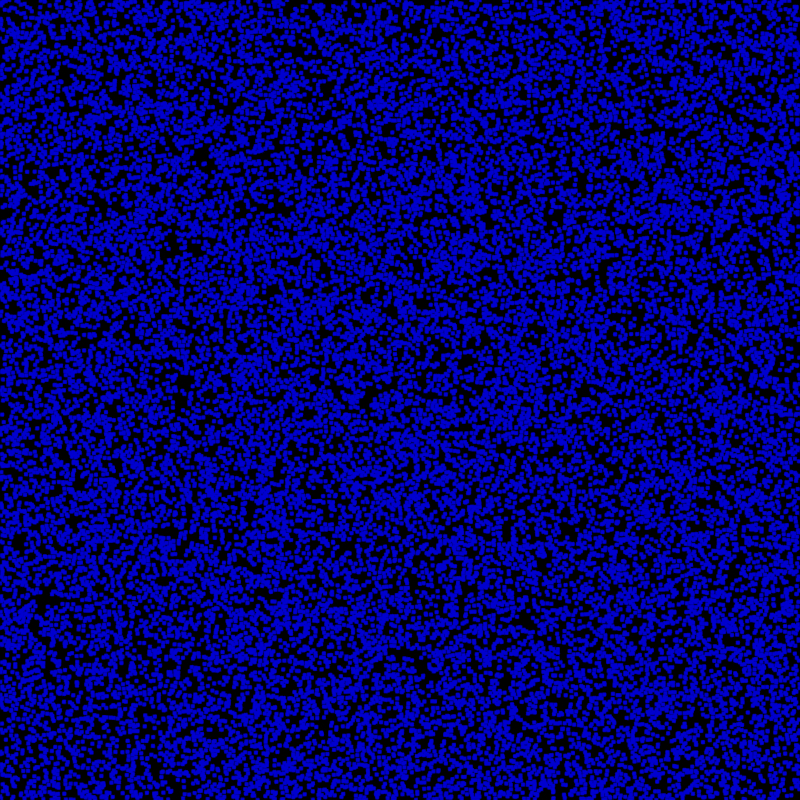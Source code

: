 # Source: GradientAscentRidgeValleyDetection.blend  (saved by Blender 3.6.11; exported with 4.5.12 LTS)
import bpy
from mathutils import Matrix  # noqa: F401  (used for matrix-valued properties, if any)

bpy.ops.wm.read_factory_settings(use_empty=True)
scene = bpy.context.scene
scene.name = 'Scene'

# ---- collections
col_collection = bpy.data.collections.new('Collection'); scene.collection.children.link(col_collection)

# ---- images (referenced by path relative to the original .blend; pixels are not part of the script)
import os
ASSET_DIR = os.environ.get("B2B_ASSET_DIR", "")  # directory of the original .blend (textures are referenced by path, not embedded)
HERE = os.path.dirname(os.path.abspath(__file__))  # packed textures are extracted next to this script under _unpacked/

def load_image(name, relpath, width, height, colorspace="sRGB"):
    """Load a texture the original file referenced (path relative to the .blend, or extracted next to this script)."""
    p = next((c for c in (os.path.join(HERE, relpath), os.path.join(ASSET_DIR, relpath)) if relpath and os.path.exists(c)), "")
    if p:
        img = bpy.data.images.load(p, check_existing=True)
        img.name = name
    else:  # same state as the original file: an image datablock whose file is absent (Cycles renders it pink)
        img = bpy.data.images.new(name, width, height)
        img.source = "FILE"
        img.filepath = "//" + (relpath or name)
    img.colorspace_settings.name = colorspace
    return img
img_source_0167_exr = load_image('source_0167.exr', 'source_0167.exr', 1024, 1024, 'Linear Rec.709')

# ---- materials (node trees are filled in below, after node groups)
mat_material = bpy.data.materials.new('Material')
mat_material.alpha_threshold = 0.0
mat_material.use_transparent_shadow = False
mat_material.roughness = 0.5
mat_material.line_color = (0.0, 0.0, 0.0, 1.0)
mat_valleys = bpy.data.materials.new('Valleys')
mat_valleys.use_transparent_shadow = False
mat_ridges = bpy.data.materials.new('Ridges')
mat_ridges.use_transparent_shadow = False

# ---- node groups
ng_sampleheight = bpy.data.node_groups.new('SampleHeight', 'GeometryNodeTree')
_s = ng_sampleheight.interface.new_socket(name='Height', in_out='OUTPUT', socket_type='NodeSocketFloat')
_s = ng_sampleheight.interface.new_socket(name='Value', in_out='INPUT', socket_type='NodeSocketFloat')
_s.default_value = 0.5
_s.min_value = -1e+04
_s.max_value = 1e+04
_s = ng_sampleheight.interface.new_socket(name='Vector', in_out='INPUT', socket_type='NodeSocketVector')
_s.min_value = -1e+04
_s.max_value = 1e+04
_s = ng_sampleheight.interface.new_socket(name='Image', in_out='INPUT', socket_type='NodeSocketImage')
_s.default_value = None
_N = ng_sampleheight.nodes; _L = ng_sampleheight.links
n0 = _N.new('ShaderNodeMath'); n0.name = 'Math'; n0.location = (-260, -50)
n0.operation = 'DIVIDE'
n0.inputs[0].default_value = 1.0
n1 = _N.new('ShaderNodeVectorMath'); n1.name = 'Vector Math'; n1.location = (-80, 50)
n1.operation = 'SCALE'
n2 = _N.new('ShaderNodeVectorMath'); n2.name = 'Vector Math.001'; n2.location = (80, 50)
n2.inputs[1].default_value = (0.5, 0.5, 0.5)
n3 = _N.new('GeometryNodeImageTexture'); n3.name = 'Image Texture'; n3.location = (260, 50)
n4 = _N.new('NodeGroupInput'); n4.name = 'Group Input'; n4.location = (-460, 0)
n5 = _N.new('ShaderNodeSeparateXYZ'); n5.name = 'Separate XYZ'; n5.location = (580, 60)
n6 = _N.new('NodeGroupOutput'); n6.name = 'Group Output'; n6.location = (800, 80)
_L.new(n1.outputs[0], n2.inputs[0])
_L.new(n2.outputs[0], n3.inputs[1])
_L.new(n0.outputs[0], n1.inputs[3])
_L.new(n4.outputs[0], n0.inputs[1])
_L.new(n5.outputs[0], n6.inputs[0])
_L.new(n4.outputs[1], n1.inputs[0])
_L.new(n3.outputs[0], n5.inputs[0])
_L.new(n4.outputs[2], n3.inputs[0])
n6.is_active_output = True
ng_gradientascent = bpy.data.node_groups.new('GradientAscent', 'GeometryNodeTree')
_s = ng_gradientascent.interface.new_socket(name='Vector', in_out='OUTPUT', socket_type='NodeSocketVector')
_s = ng_gradientascent.interface.new_socket(name='dx', in_out='INPUT', socket_type='NodeSocketFloat')
_s = ng_gradientascent.interface.new_socket(name='dy', in_out='INPUT', socket_type='NodeSocketFloat')
_s = ng_gradientascent.interface.new_socket(name='TerrainScale', in_out='INPUT', socket_type='NodeSocketFloat')
_s = ng_gradientascent.interface.new_socket(name='dt', in_out='INPUT', socket_type='NodeSocketFloat')
_s.default_value = 1.0
_s.min_value = -1e+04
_s.max_value = 1e+04
_s = ng_gradientascent.interface.new_socket(name='Input', in_out='INPUT', socket_type='NodeSocketImage')
_N = ng_gradientascent.nodes; _L = ng_gradientascent.links
n0 = _N.new('NodeGroupOutput'); n0.name = 'Group Output'; n0.location = (830, 0)
n1 = _N.new('GeometryNodeInputPosition'); n1.name = 'Position.003'; n1.location = (-560, -160)
n2 = _N.new('ShaderNodeMath'); n2.name = 'Math.002'; n2.location = (20, -300)
n2.label = 'dh'
n2.hide = True
n2.operation = 'SUBTRACT'
n3 = _N.new('ShaderNodeCombineXYZ'); n3.name = 'Combine XYZ.003'; n3.location = (-560, -240)
n4 = _N.new('NodeReroute'); n4.name = 'Reroute.004'; n4.location = (-640, -380)
n4.width = 16
n4.socket_idname = 'NodeSocketFloat'
n5 = _N.new('ShaderNodeMath'); n5.name = 'Math.003'; n5.location = (220, -360)
n5.label = 'dh/dy'
n5.hide = True
n5.operation = 'DIVIDE'
n6 = _N.new('ShaderNodeCombineXYZ'); n6.name = 'Combine XYZ.001'; n6.location = (-560, 280)
n7 = _N.new('GeometryNodeInputPosition'); n7.name = 'Position.002'; n7.location = (-560, 360)
n8 = _N.new('GeometryNodeGroup'); n8.name = 'Group.002'; n8.location = (-200, 380)
n8.node_tree = ng_sampleheight
n9 = _N.new('ShaderNodeMath'); n9.name = 'Math'; n9.location = (20, 220)
n9.label = 'dh'
n9.hide = True
n9.operation = 'SUBTRACT'
n10 = _N.new('NodeReroute'); n10.name = 'Reroute.001'; n10.location = (-600, 140)
n10.width = 16
n10.socket_idname = 'NodeSocketFloat'
n11 = _N.new('ShaderNodeMath'); n11.name = 'Math.001'; n11.location = (220, 160)
n11.label = 'dh/dx'
n11.hide = True
n11.operation = 'DIVIDE'
n12 = _N.new('ShaderNodeCombineXYZ'); n12.name = 'Combine XYZ.002'; n12.location = (420, -40)
n13 = _N.new('NodeReroute'); n13.name = 'Reroute.002'; n13.location = (-420, 0)
n13.width = 16
n13.socket_idname = 'NodeSocketFloat'
n14 = _N.new('ShaderNodeVectorMath'); n14.name = 'Vector Math.002'; n14.location = (640, -160)
n14.operation = 'SCALE'
n15 = _N.new('GeometryNodeGroup'); n15.name = 'Group.001'; n15.location = (-200, 40)
n15.node_tree = ng_sampleheight
n16 = _N.new('GeometryNodeInputPosition'); n16.name = 'Position.001'; n16.location = (-560, -80)
n17 = _N.new('ShaderNodeVectorMath'); n17.name = 'Vector Math'; n17.location = (-380, 300)
n17.hide = True
n18 = _N.new('ShaderNodeVectorMath'); n18.name = 'Vector Math.001'; n18.location = (-380, -220)
n18.hide = True
n19 = _N.new('GeometryNodeGroup'); n19.name = 'Group.003'; n19.location = (-200, -140)
n19.node_tree = ng_sampleheight
n20 = _N.new('NodeReroute'); n20.name = 'Reroute.006'; n20.location = (-560, 40)
n20.width = 16
n20.socket_idname = 'NodeSocketImage'
n21 = _N.new('NodeGroupInput'); n21.name = 'Group Input'; n21.location = (-840, 0)
_L.new(n5.outputs[0], n12.inputs[1])
_L.new(n9.outputs[0], n11.inputs[0])
_L.new(n17.outputs[0], n8.inputs[1])
_L.new(n1.outputs[0], n18.inputs[0])
_L.new(n16.outputs[0], n15.inputs[1])
_L.new(n13.outputs[0], n15.inputs[0])
_L.new(n13.outputs[0], n8.inputs[0])
_L.new(n2.outputs[0], n5.inputs[0])
_L.new(n10.outputs[0], n6.inputs[0])
_L.new(n13.outputs[0], n19.inputs[0])
_L.new(n18.outputs[0], n19.inputs[1])
_L.new(n20.outputs[0], n8.inputs[2])
_L.new(n12.outputs[0], n14.inputs[0])
_L.new(n15.outputs[0], n2.inputs[1])
_L.new(n3.outputs[0], n18.inputs[1])
_L.new(n6.outputs[0], n17.inputs[1])
_L.new(n20.outputs[0], n19.inputs[2])
_L.new(n11.outputs[0], n12.inputs[0])
_L.new(n7.outputs[0], n17.inputs[0])
_L.new(n10.outputs[0], n11.inputs[1])
_L.new(n8.outputs[0], n9.inputs[0])
_L.new(n4.outputs[0], n3.inputs[1])
_L.new(n20.outputs[0], n15.inputs[2])
_L.new(n19.outputs[0], n2.inputs[0])
_L.new(n15.outputs[0], n9.inputs[1])
_L.new(n4.outputs[0], n5.inputs[1])
_L.new(n21.outputs[0], n4.inputs[0])
_L.new(n21.outputs[2], n13.inputs[0])
_L.new(n21.outputs[4], n20.inputs[0])
_L.new(n21.outputs[3], n14.inputs[3])
_L.new(n21.outputs[1], n10.inputs[0])
_L.new(n14.outputs[0], n0.inputs[0])
n0.is_active_output = True
ng_highlightridges = bpy.data.node_groups.new('HighlightRidges', 'GeometryNodeTree')
_s = ng_highlightridges.interface.new_socket(name='Geometry', in_out='OUTPUT', socket_type='NodeSocketGeometry')
_s = ng_highlightridges.interface.new_socket(name='Geometry', in_out='INPUT', socket_type='NodeSocketGeometry')
_s = ng_highlightridges.interface.new_socket(name='dt', in_out='INPUT', socket_type='NodeSocketFloat')
_s = ng_highlightridges.interface.new_socket(name='Density', in_out='INPUT', socket_type='NodeSocketFloat')
_s.default_value = 100.0
_s.min_value = 0.0
_s = ng_highlightridges.interface.new_socket(name='KernelSize', in_out='INPUT', socket_type='NodeSocketFloat')
_s.default_value = 0.5
_s.min_value = -1e+04
_s.max_value = 1e+04
ng_highlightridges.is_modifier = True
_N = ng_highlightridges.nodes; _L = ng_highlightridges.links
n0 = _N.new('GeometryNodeMeshGrid'); n0.name = 'Grid'; n0.location = (-340, 200)
n0.inputs[2].default_value = 512
n0.inputs[3].default_value = 512
n1 = _N.new('ShaderNodeCombineXYZ'); n1.name = 'Combine XYZ'; n1.location = (120, 100)
n2 = _N.new('GeometryNodeInputPosition'); n2.name = 'Position'; n2.location = (-740, -60)
n3 = _N.new('GeometryNodeSimulationInput'); n3.name = 'Simulation Input'; n3.location = (980, 460)
n4 = _N.new('NodeReroute'); n4.name = 'Reroute'; n4.location = (-380, 100)
n4.width = 16
n4.socket_idname = 'NodeSocketFloat'
n5 = _N.new('GeometryNodeSimulationOutput'); n5.name = 'Simulation Output'; n5.location = (2020, 480)
n6 = _N.new('GeometryNodeGroup'); n6.name = 'Group'; n6.location = (-340, 20)
n6.node_tree = ng_sampleheight
n7 = _N.new('GeometryNodeInputPosition'); n7.name = 'Position.004'; n7.location = (1040, -20)
n8 = _N.new('ShaderNodeSeparateXYZ'); n8.name = 'Separate XYZ'; n8.location = (1280, 160)
n9 = _N.new('GeometryNodeGroup'); n9.name = 'Group.004'; n9.location = (1280, 20)
n9.node_tree = ng_sampleheight
n10 = _N.new('NodeReroute'); n10.name = 'Reroute.003'; n10.location = (-321, 582)
n10.width = 16
n10.socket_idname = 'NodeSocketFloat'
n11 = _N.new('NodeReroute'); n11.name = 'Reroute.005'; n11.location = (2500, 100)
n11.width = 16
n11.socket_idname = 'NodeSocketGeometry'
n12 = _N.new('NodeReroute'); n12.name = 'Reroute.007'; n12.location = (-516, 616)
n12.width = 16
n12.socket_idname = 'NodeSocketImage'
n13 = _N.new('ShaderNodeMath'); n13.name = 'Math.005'; n13.location = (-460, 940)
n13.hide = True
n13.operation = 'DIVIDE'
n13.inputs[0].default_value = 1.0
n14 = _N.new('GeometryNodeImageInfo'); n14.name = 'Image Info'; n14.location = (-980, 980)
n15 = _N.new('ShaderNodeMath'); n15.name = 'Math.007'; n15.location = (-620, 940)
n15.hide = True
n15.operation = 'MULTIPLY'
n16 = _N.new('NodeReroute'); n16.name = 'Reroute.001'; n16.location = (900, 920)
n16.width = 16
n16.socket_idname = 'NodeSocketImage'
n17 = _N.new('NodeReroute'); n17.name = 'Reroute.002'; n17.location = (781, 1114)
n17.width = 16
n17.socket_idname = 'NodeSocketFloat'
n18 = _N.new('NodeReroute'); n18.name = 'Reroute.004'; n18.location = (781, 1063)
n18.width = 16
n18.socket_idname = 'NodeSocketFloat'
n19 = _N.new('NodeReroute'); n19.name = 'Reroute.006'; n19.location = (781, 1094)
n19.width = 16
n19.socket_idname = 'NodeSocketFloat'
n20 = _N.new('ShaderNodeMath'); n20.name = 'Math'; n20.location = (740, 760)
n20.hide = True
n20.operation = 'MULTIPLY'
n20.inputs[1].default_value = -1.0
n21 = _N.new('ShaderNodeValue'); n21.name = 'Value'; n21.location = (-640, 540)
n21.outputs[0].default_value = 10.0
n22 = _N.new('GeometryNodeGroup'); n22.name = 'Group.005'; n22.location = (960, 1220)
n22.node_tree = ng_gradientascent
n23 = _N.new('GeometryNodeSetPointRadius'); n23.name = 'Set Point Radius'; n23.location = (780, 420)
n23.inputs[2].default_value = 0.01
n24 = _N.new('GeometryNodeDistributePointsOnFaces'); n24.name = 'Distribute Points on Faces'; n24.location = (580, 420)
n25 = _N.new('GeometryNodeDistributePointsOnFaces'); n25.name = 'Distribute Points on Faces.001'; n25.location = (580, 660)
n26 = _N.new('GeometryNodeSetPosition'); n26.name = 'Set Position'; n26.location = (320, 220)
n27 = _N.new('GeometryNodeSetPointRadius'); n27.name = 'Set Point Radius.001'; n27.location = (780, 660)
n27.inputs[2].default_value = 0.01
n28 = _N.new('GeometryNodeSetPosition'); n28.name = 'Set Position.001'; n28.location = (1480, 460)
n29 = _N.new('GeometryNodeSimulationInput'); n29.name = 'Simulation Input.001'; n29.location = (980, 720)
n30 = _N.new('GeometryNodeGroup'); n30.name = 'Group.006'; n30.location = (960, 980)
n30.node_tree = ng_gradientascent
n31 = _N.new('GeometryNodeSetPosition'); n31.name = 'Set Position.002'; n31.location = (1780, 480)
n32 = _N.new('GeometryNodeSetPosition'); n32.name = 'Set Position.004'; n32.location = (1740, 920)
n33 = _N.new('GeometryNodeSetPosition'); n33.name = 'Set Position.003'; n33.location = (1460, 880)
n34 = _N.new('ShaderNodeCombineXYZ'); n34.name = 'Combine XYZ.004'; n34.location = (1500, 180)
n35 = _N.new('GeometryNodeSetMaterial'); n35.name = 'Set Material'; n35.location = (2720, 420)
n35.inputs[2].default_value = mat_ridges
n36 = _N.new('GeometryNodeInstanceOnPoints'); n36.name = 'Instance on Points'; n36.location = (2500, 500)
n37 = _N.new('GeometryNodeInstanceOnPoints'); n37.name = 'Instance on Points.001'; n37.location = (2500, 940)
n38 = _N.new('GeometryNodeSimulationOutput'); n38.name = 'Simulation Output.001'; n38.location = (2000, 740)
n39 = _N.new('NodeGroupOutput'); n39.name = 'Group Output'; n39.location = (3200, 320)
n40 = _N.new('GeometryNodeMeshGrid'); n40.name = 'Grid.001'; n40.location = (2260, 680)
n40.inputs[0].default_value = 0.04
n40.inputs[1].default_value = 0.04
n40.inputs[2].default_value = 2
n40.inputs[3].default_value = 2
n41 = _N.new('GeometryNodeSetMaterial'); n41.name = 'Set Material.001'; n41.location = (2720, 860)
n41.inputs[2].default_value = mat_valleys
n42 = _N.new('GeometryNodeJoinGeometry'); n42.name = 'Join Geometry'; n42.location = (3020, 420)
n43 = _N.new('NodeReroute'); n43.name = 'Reroute.008'; n43.location = (751, 842)
n43.width = 16
n43.socket_idname = 'NodeSocketFloat'
n44 = _N.new('NodeGroupInput'); n44.name = 'Group Input'; n44.location = (240, 580)
n45 = _N.new('NodeGroupInput'); n45.name = 'Group Input.001'; n45.location = (-940, 1240)
n46 = _N.new('ShaderNodeMath'); n46.name = 'Math.006'; n46.location = (-620, 980)
n46.hide = True
n46.operation = 'MULTIPLY'
n47 = _N.new('ShaderNodeMath'); n47.name = 'Math.004'; n47.location = (-460, 980)
n47.hide = True
n47.operation = 'DIVIDE'
n47.inputs[0].default_value = 1.0
n48 = _N.new('GeometryNodeInputImage'); n48.name = 'Image'; n48.location = (-1360, 540)
n48.image = img_source_0167_exr
n49 = _N.new('GeometryNodeDeleteGeometry'); n49.name = 'Delete Geometry'; n49.location = (2580, 120)
n3.pair_with_output(n5)
n29.pair_with_output(n38)
_L.new(n0.outputs[0], n26.inputs[0])
_L.new(n6.outputs[0], n1.inputs[2])
_L.new(n1.outputs[0], n26.inputs[3])
_L.new(n4.outputs[0], n0.inputs[0])
_L.new(n21.outputs[0], n4.inputs[0])
_L.new(n4.outputs[0], n0.inputs[1])
_L.new(n2.outputs[0], n6.inputs[1])
_L.new(n26.outputs[0], n24.inputs[0])
_L.new(n42.outputs[0], n39.inputs[0])
_L.new(n24.outputs[0], n23.inputs[0])
_L.new(n31.outputs[0], n5.inputs[1])
_L.new(n23.outputs[0], n3.inputs[0])
_L.new(n4.outputs[0], n6.inputs[0])
_L.new(n3.outputs[1], n28.inputs[0])
_L.new(n22.outputs[0], n28.inputs[3])
_L.new(n7.outputs[0], n9.inputs[1])
_L.new(n28.outputs[0], n31.inputs[0])
_L.new(n9.outputs[0], n34.inputs[2])
_L.new(n34.outputs[0], n31.inputs[2])
_L.new(n7.outputs[0], n8.inputs[0])
_L.new(n8.outputs[0], n34.inputs[0])
_L.new(n8.outputs[1], n34.inputs[1])
_L.new(n21.outputs[0], n10.inputs[0])
_L.new(n10.outputs[0], n9.inputs[0])
_L.new(n49.outputs[0], n42.inputs[0])
_L.new(n35.outputs[0], n42.inputs[0])
_L.new(n5.outputs[0], n36.inputs[0])
_L.new(n36.outputs[0], n35.inputs[0])
_L.new(n40.outputs[0], n36.inputs[2])
_L.new(n14.outputs[0], n46.inputs[1])
_L.new(n46.outputs[0], n47.inputs[1])
_L.new(n14.outputs[1], n15.inputs[1])
_L.new(n15.outputs[0], n13.inputs[1])
_L.new(n26.outputs[0], n11.inputs[0])
_L.new(n11.outputs[0], n49.inputs[0])
_L.new(n48.outputs[0], n12.inputs[0])
_L.new(n12.outputs[0], n9.inputs[2])
_L.new(n48.outputs[0], n6.inputs[2])
_L.new(n17.outputs[0], n22.inputs[0])
_L.new(n18.outputs[0], n22.inputs[2])
_L.new(n16.outputs[0], n22.inputs[4])
_L.new(n43.outputs[0], n22.inputs[3])
_L.new(n19.outputs[0], n22.inputs[1])
_L.new(n20.outputs[0], n30.inputs[3])
_L.new(n12.outputs[0], n16.inputs[0])
_L.new(n16.outputs[0], n30.inputs[4])
_L.new(n13.outputs[0], n17.inputs[0])
_L.new(n10.outputs[0], n18.inputs[0])
_L.new(n47.outputs[0], n19.inputs[0])
_L.new(n18.outputs[0], n30.inputs[2])
_L.new(n19.outputs[0], n30.inputs[1])
_L.new(n17.outputs[0], n30.inputs[0])
_L.new(n25.outputs[0], n27.inputs[0])
_L.new(n26.outputs[0], n25.inputs[0])
_L.new(n27.outputs[0], n29.inputs[0])
_L.new(n29.outputs[1], n33.inputs[0])
_L.new(n30.outputs[0], n33.inputs[3])
_L.new(n33.outputs[0], n32.inputs[0])
_L.new(n34.outputs[0], n32.inputs[2])
_L.new(n32.outputs[0], n38.inputs[1])
_L.new(n37.outputs[0], n41.inputs[0])
_L.new(n38.outputs[0], n37.inputs[0])
_L.new(n40.outputs[0], n37.inputs[2])
_L.new(n41.outputs[0], n42.inputs[0])
_L.new(n43.outputs[0], n20.inputs[0])
_L.new(n44.outputs[1], n43.inputs[0])
_L.new(n44.outputs[2], n25.inputs[4])
_L.new(n44.outputs[2], n24.inputs[4])
_L.new(n45.outputs[3], n46.inputs[0])
_L.new(n45.outputs[3], n15.inputs[0])
_L.new(n48.outputs[0], n14.inputs[0])
n39.is_active_output = True

# ---- material node trees
mat_material.use_nodes = True; mat_material.node_tree.nodes.clear()
_N = mat_material.node_tree.nodes; _L = mat_material.node_tree.links
n0 = _N.new('ShaderNodeOutputMaterial'); n0.name = 'Material Output'; n0.location = (300, 300)
n1 = _N.new('ShaderNodeBsdfPrincipled'); n1.name = 'Principled BSDF'; n1.location = (10, 300)
n1.distribution = 'GGX'
n1.subsurface_method = 'RANDOM_WALK_SKIN'
n1.inputs[3].default_value = 1.45
n1.inputs[27].default_value = (0.0, 0.0, 0.0, 1.0)
n1.inputs[28].default_value = 1.0
_L.new(n1.outputs[0], n0.inputs[0])
n0.is_active_output = True
mat_valleys.use_nodes = True; mat_valleys.node_tree.nodes.clear()
_N = mat_valleys.node_tree.nodes; _L = mat_valleys.node_tree.links
n0 = _N.new('ShaderNodeOutputMaterial'); n0.name = 'Material Output'; n0.location = (300, 300)
n1 = _N.new('ShaderNodeEmission'); n1.name = 'Emission'; n1.location = (140, 300)
n1.inputs[0].default_value = (0.0, 0.0, 1.0, 1.0)
_L.new(n1.outputs[0], n0.inputs[0])
n0.is_active_output = True
mat_ridges.use_nodes = True; mat_ridges.node_tree.nodes.clear()
_N = mat_ridges.node_tree.nodes; _L = mat_ridges.node_tree.links
n0 = _N.new('ShaderNodeOutputMaterial'); n0.name = 'Material Output'; n0.location = (300, 300)
n1 = _N.new('ShaderNodeEmission'); n1.name = 'Emission'; n1.location = (140, 300)
n1.inputs[0].default_value = (1.0, 0.0, 0.0, 1.0)
_L.new(n1.outputs[0], n0.inputs[0])
n0.is_active_output = True

# ---- world
world_world = bpy.data.worlds.new('World'); scene.world = world_world
world_world.use_nodes = True; world_world.node_tree.nodes.clear()
_N = world_world.node_tree.nodes; _L = world_world.node_tree.links
n0 = _N.new('ShaderNodeOutputWorld'); n0.name = 'World Output'; n0.location = (300, 300)
n1 = _N.new('ShaderNodeBackground'); n1.name = 'Background'; n1.location = (10, 300)
n1.inputs[0].default_value = (0.0, 0.0, 0.0, 1.0)
_L.new(n1.outputs[0], n0.inputs[0])
n0.is_active_output = True
world_world.color = (0.05088, 0.05088, 0.05088)
world_world.use_sun_shadow = False
world_world.sun_shadow_jitter_overblur = 0.0

# ---- cameras
cam_camera = bpy.data.cameras.new('Camera')
cam_camera.type = 'ORTHO'
cam_camera.clip_end = 100.0
cam_camera.ortho_scale = 10.0

# ---- lights
light_sun = bpy.data.lights.new('Sun', 'SUN')
light_sun.transmission_factor = 0.0
light_sun.energy = 1.0

# ---- meshes
me_cube = bpy.data.meshes.new('Cube')
me_cube.from_pydata([], [], [])
_uv = me_cube.uv_layers.new(name='UVMap')
_uv.uv.foreach_set('vector', [])
me_cube.materials.append(mat_material)
me_cube.use_mirror_vertex_groups = False
me_cube.update()
me_plane = bpy.data.meshes.new('Plane')
me_plane.from_pydata([], [], [])
_uv = me_plane.uv_layers.new(name='UVMap')
_uv.uv.foreach_set('vector', [])
me_plane.materials.append(mat_valleys)
me_plane.update()

# ---- objects
ob_cube = bpy.data.objects.new('Cube', me_cube)
ob_camera = bpy.data.objects.new('Camera', cam_camera)
ob_plane = bpy.data.objects.new('Plane', me_plane)
ob_sun = bpy.data.objects.new('Sun', light_sun)

# ---- transforms, parenting, visibility, modifiers, constraints
ob_cube.location = (0.0, 0.0, 0.0)
ob_cube.lock_rotations_4d = False
ob_cube.empty_display_type = 'ARROWS'
ob_cube.lineart.crease_threshold = 0.0
ob_camera.location = (0.0, 0.0, 10.0)
ob_camera.lock_rotations_4d = False
ob_camera.empty_display_type = 'ARROWS'
ob_camera.color = (0.0, 0.0, 0.0, 0.0)
ob_camera.display_type = 'WIRE'
ob_camera.lineart.crease_threshold = 0.0
ob_plane.location = (0.0, 0.0, 0.0)
_m = ob_plane.modifiers.new('GeometryNodes', 'NODES')
_m.node_group = ng_highlightridges
_gi = [s.identifier for s in ng_highlightridges.interface.items_tree if s.item_type == 'SOCKET' and s.in_out == 'INPUT']
_m[_gi[1]] = 0.1  # dt
_m[_gi[2]] = 300.0  # Density
_m[_gi[3]] = 1.0  # KernelSize
ob_sun.location = (0.0, 0.0, 0.0)
ob_sun.rotation_euler = (-1.1, -0.0, 2.291)

# ---- collection membership
col_collection.objects.link(ob_cube)
col_collection.objects.link(ob_camera)
col_collection.objects.link(ob_plane)
col_collection.objects.link(ob_sun)

# ---- scene / render settings (as saved in the file)
scene.camera = ob_camera
scene.frame_start = 1; scene.frame_end = 250; scene.frame_set(250)
scene.render.engine = 'BLENDER_EEVEE_NEXT'
scene.render.resolution_x = 128
scene.render.resolution_y = 128
scene.render.motion_blur_shutter = 0.25
scene.cycles.sampling_pattern = 'TABULATED_SOBOL'
scene.view_settings.view_transform = 'Filmic'
bpy.context.view_layer.update()
